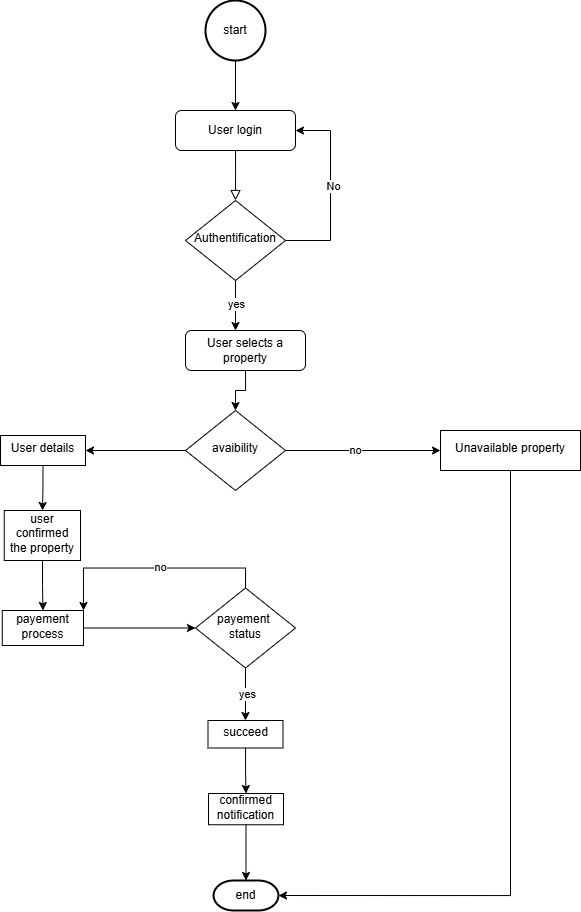

The diagram above was exported from draw.io. Its source (the exported page's mxGraphModel, read from the mxfile embedded in the PNG):
<mxGraphModel dx="1026" dy="1770" grid="1" gridSize="10" guides="1" tooltips="1" connect="1" arrows="1" fold="1" page="1" pageScale="1" pageWidth="827" pageHeight="1169" math="0" shadow="0">
  <root>
    <mxCell id="WIyWlLk6GJQsqaUBKTNV-0" />
    <mxCell id="WIyWlLk6GJQsqaUBKTNV-1" parent="WIyWlLk6GJQsqaUBKTNV-0" />
    <mxCell id="WIyWlLk6GJQsqaUBKTNV-2" value="" style="rounded=0;html=1;jettySize=auto;orthogonalLoop=1;fontSize=11;endArrow=block;endFill=0;endSize=8;strokeWidth=1;shadow=0;labelBackgroundColor=none;edgeStyle=orthogonalEdgeStyle;" parent="WIyWlLk6GJQsqaUBKTNV-1" source="WIyWlLk6GJQsqaUBKTNV-3" edge="1">
      <mxGeometry relative="1" as="geometry">
        <mxPoint x="375" y="-40" as="targetPoint" />
      </mxGeometry>
    </mxCell>
    <mxCell id="WIyWlLk6GJQsqaUBKTNV-3" value="User login" style="rounded=1;whiteSpace=wrap;html=1;fontSize=12;glass=0;strokeWidth=1;shadow=0;" parent="WIyWlLk6GJQsqaUBKTNV-1" vertex="1">
      <mxGeometry x="315" y="-130" width="120" height="40" as="geometry" />
    </mxCell>
    <mxCell id="b_fqPFoXOCmrpRuzVU4d-3" style="edgeStyle=orthogonalEdgeStyle;rounded=0;orthogonalLoop=1;jettySize=auto;html=1;exitX=1;exitY=0.5;exitDx=0;exitDy=0;entryX=1;entryY=0.5;entryDx=0;entryDy=0;" edge="1" parent="WIyWlLk6GJQsqaUBKTNV-1" source="WIyWlLk6GJQsqaUBKTNV-6" target="WIyWlLk6GJQsqaUBKTNV-3">
      <mxGeometry relative="1" as="geometry">
        <mxPoint x="520" y="-120" as="targetPoint" />
        <Array as="points">
          <mxPoint x="470" />
          <mxPoint x="470" y="-110" />
        </Array>
      </mxGeometry>
    </mxCell>
    <mxCell id="b_fqPFoXOCmrpRuzVU4d-4" value="No" style="edgeLabel;html=1;align=center;verticalAlign=middle;resizable=0;points=[];" vertex="1" connectable="0" parent="b_fqPFoXOCmrpRuzVU4d-3">
      <mxGeometry x="0.0526" y="-2" relative="1" as="geometry">
        <mxPoint as="offset" />
      </mxGeometry>
    </mxCell>
    <mxCell id="WIyWlLk6GJQsqaUBKTNV-6" value="Authentification" style="rhombus;whiteSpace=wrap;html=1;shadow=0;fontFamily=Helvetica;fontSize=12;align=center;strokeWidth=1;spacing=6;spacingTop=-4;" parent="WIyWlLk6GJQsqaUBKTNV-1" vertex="1">
      <mxGeometry x="325" y="-40" width="100" height="80" as="geometry" />
    </mxCell>
    <mxCell id="b_fqPFoXOCmrpRuzVU4d-2" style="edgeStyle=orthogonalEdgeStyle;rounded=0;orthogonalLoop=1;jettySize=auto;html=1;exitX=0.5;exitY=1;exitDx=0;exitDy=0;exitPerimeter=0;entryX=0.5;entryY=0;entryDx=0;entryDy=0;" edge="1" parent="WIyWlLk6GJQsqaUBKTNV-1" source="b_fqPFoXOCmrpRuzVU4d-0" target="WIyWlLk6GJQsqaUBKTNV-3">
      <mxGeometry relative="1" as="geometry" />
    </mxCell>
    <mxCell id="b_fqPFoXOCmrpRuzVU4d-0" value="start" style="strokeWidth=2;html=1;shape=mxgraph.flowchart.start_2;whiteSpace=wrap;" vertex="1" parent="WIyWlLk6GJQsqaUBKTNV-1">
      <mxGeometry x="345" y="-240" width="60" height="60" as="geometry" />
    </mxCell>
    <mxCell id="b_fqPFoXOCmrpRuzVU4d-11" style="edgeStyle=orthogonalEdgeStyle;rounded=0;orthogonalLoop=1;jettySize=auto;html=1;entryX=0.5;entryY=0;entryDx=0;entryDy=0;" edge="1" parent="WIyWlLk6GJQsqaUBKTNV-1" source="b_fqPFoXOCmrpRuzVU4d-5" target="b_fqPFoXOCmrpRuzVU4d-8">
      <mxGeometry relative="1" as="geometry" />
    </mxCell>
    <mxCell id="b_fqPFoXOCmrpRuzVU4d-5" value="User selects a property" style="rounded=1;whiteSpace=wrap;html=1;fontSize=12;glass=0;strokeWidth=1;shadow=0;" vertex="1" parent="WIyWlLk6GJQsqaUBKTNV-1">
      <mxGeometry x="325" y="90" width="120" height="40" as="geometry" />
    </mxCell>
    <mxCell id="b_fqPFoXOCmrpRuzVU4d-6" style="edgeStyle=orthogonalEdgeStyle;rounded=0;orthogonalLoop=1;jettySize=auto;html=1;exitX=0.5;exitY=1;exitDx=0;exitDy=0;entryX=0.417;entryY=0;entryDx=0;entryDy=0;entryPerimeter=0;" edge="1" parent="WIyWlLk6GJQsqaUBKTNV-1" source="WIyWlLk6GJQsqaUBKTNV-6" target="b_fqPFoXOCmrpRuzVU4d-5">
      <mxGeometry relative="1" as="geometry" />
    </mxCell>
    <mxCell id="b_fqPFoXOCmrpRuzVU4d-7" value="yes" style="edgeLabel;html=1;align=center;verticalAlign=middle;resizable=0;points=[];" vertex="1" connectable="0" parent="b_fqPFoXOCmrpRuzVU4d-6">
      <mxGeometry x="-0.08" relative="1" as="geometry">
        <mxPoint as="offset" />
      </mxGeometry>
    </mxCell>
    <mxCell id="b_fqPFoXOCmrpRuzVU4d-10" value="" style="edgeStyle=orthogonalEdgeStyle;rounded=0;orthogonalLoop=1;jettySize=auto;html=1;" edge="1" parent="WIyWlLk6GJQsqaUBKTNV-1" source="b_fqPFoXOCmrpRuzVU4d-8" target="b_fqPFoXOCmrpRuzVU4d-9">
      <mxGeometry relative="1" as="geometry" />
    </mxCell>
    <mxCell id="b_fqPFoXOCmrpRuzVU4d-13" value="no" style="edgeLabel;html=1;align=center;verticalAlign=middle;resizable=0;points=[];" vertex="1" connectable="0" parent="b_fqPFoXOCmrpRuzVU4d-10">
      <mxGeometry x="-0.1097" y="1" relative="1" as="geometry">
        <mxPoint as="offset" />
      </mxGeometry>
    </mxCell>
    <mxCell id="b_fqPFoXOCmrpRuzVU4d-15" value="" style="edgeStyle=orthogonalEdgeStyle;rounded=0;orthogonalLoop=1;jettySize=auto;html=1;" edge="1" parent="WIyWlLk6GJQsqaUBKTNV-1" source="b_fqPFoXOCmrpRuzVU4d-8" target="b_fqPFoXOCmrpRuzVU4d-14">
      <mxGeometry relative="1" as="geometry" />
    </mxCell>
    <mxCell id="b_fqPFoXOCmrpRuzVU4d-8" value="avaibility" style="rhombus;whiteSpace=wrap;html=1;shadow=0;fontFamily=Helvetica;fontSize=12;align=center;strokeWidth=1;spacing=6;spacingTop=-4;" vertex="1" parent="WIyWlLk6GJQsqaUBKTNV-1">
      <mxGeometry x="325" y="170" width="100" height="80" as="geometry" />
    </mxCell>
    <mxCell id="b_fqPFoXOCmrpRuzVU4d-33" style="edgeStyle=orthogonalEdgeStyle;rounded=0;orthogonalLoop=1;jettySize=auto;html=1;exitX=0.5;exitY=1;exitDx=0;exitDy=0;entryX=1;entryY=0.5;entryDx=0;entryDy=0;entryPerimeter=0;" edge="1" parent="WIyWlLk6GJQsqaUBKTNV-1" source="b_fqPFoXOCmrpRuzVU4d-9" target="b_fqPFoXOCmrpRuzVU4d-27">
      <mxGeometry relative="1" as="geometry">
        <mxPoint x="650" y="640" as="targetPoint" />
      </mxGeometry>
    </mxCell>
    <mxCell id="b_fqPFoXOCmrpRuzVU4d-9" value="Unavailable property" style="whiteSpace=wrap;html=1;shadow=0;strokeWidth=1;spacing=6;spacingTop=-4;" vertex="1" parent="WIyWlLk6GJQsqaUBKTNV-1">
      <mxGeometry x="580" y="190" width="140" height="40" as="geometry" />
    </mxCell>
    <mxCell id="b_fqPFoXOCmrpRuzVU4d-17" value="" style="edgeStyle=orthogonalEdgeStyle;rounded=0;orthogonalLoop=1;jettySize=auto;html=1;" edge="1" parent="WIyWlLk6GJQsqaUBKTNV-1" source="b_fqPFoXOCmrpRuzVU4d-14" target="b_fqPFoXOCmrpRuzVU4d-16">
      <mxGeometry relative="1" as="geometry" />
    </mxCell>
    <mxCell id="b_fqPFoXOCmrpRuzVU4d-14" value="User details" style="whiteSpace=wrap;html=1;shadow=0;strokeWidth=1;spacing=6;spacingTop=-4;" vertex="1" parent="WIyWlLk6GJQsqaUBKTNV-1">
      <mxGeometry x="140" y="195" width="85" height="30" as="geometry" />
    </mxCell>
    <mxCell id="b_fqPFoXOCmrpRuzVU4d-19" value="" style="edgeStyle=orthogonalEdgeStyle;rounded=0;orthogonalLoop=1;jettySize=auto;html=1;" edge="1" parent="WIyWlLk6GJQsqaUBKTNV-1" source="b_fqPFoXOCmrpRuzVU4d-16" target="b_fqPFoXOCmrpRuzVU4d-18">
      <mxGeometry relative="1" as="geometry" />
    </mxCell>
    <mxCell id="b_fqPFoXOCmrpRuzVU4d-16" value="user confirmed the property" style="whiteSpace=wrap;html=1;shadow=0;strokeWidth=1;spacing=6;spacingTop=-4;" vertex="1" parent="WIyWlLk6GJQsqaUBKTNV-1">
      <mxGeometry x="143.75" y="270" width="76.25" height="50" as="geometry" />
    </mxCell>
    <mxCell id="b_fqPFoXOCmrpRuzVU4d-22" style="edgeStyle=orthogonalEdgeStyle;rounded=0;orthogonalLoop=1;jettySize=auto;html=1;" edge="1" parent="WIyWlLk6GJQsqaUBKTNV-1" source="b_fqPFoXOCmrpRuzVU4d-18" target="b_fqPFoXOCmrpRuzVU4d-21">
      <mxGeometry relative="1" as="geometry" />
    </mxCell>
    <mxCell id="b_fqPFoXOCmrpRuzVU4d-18" value="payement process" style="whiteSpace=wrap;html=1;shadow=0;strokeWidth=1;spacing=6;spacingTop=-4;" vertex="1" parent="WIyWlLk6GJQsqaUBKTNV-1">
      <mxGeometry x="141.75" y="370" width="81.25" height="35" as="geometry" />
    </mxCell>
    <mxCell id="b_fqPFoXOCmrpRuzVU4d-24" value="" style="edgeStyle=orthogonalEdgeStyle;rounded=0;orthogonalLoop=1;jettySize=auto;html=1;" edge="1" parent="WIyWlLk6GJQsqaUBKTNV-1" source="b_fqPFoXOCmrpRuzVU4d-21" target="b_fqPFoXOCmrpRuzVU4d-23">
      <mxGeometry relative="1" as="geometry" />
    </mxCell>
    <mxCell id="b_fqPFoXOCmrpRuzVU4d-32" value="yes" style="edgeLabel;html=1;align=center;verticalAlign=middle;resizable=0;points=[];" vertex="1" connectable="0" parent="b_fqPFoXOCmrpRuzVU4d-24">
      <mxGeometry x="-0.0667" y="1" relative="1" as="geometry">
        <mxPoint y="1" as="offset" />
      </mxGeometry>
    </mxCell>
    <mxCell id="b_fqPFoXOCmrpRuzVU4d-29" style="edgeStyle=orthogonalEdgeStyle;rounded=0;orthogonalLoop=1;jettySize=auto;html=1;exitX=0.5;exitY=0;exitDx=0;exitDy=0;entryX=1;entryY=0;entryDx=0;entryDy=0;" edge="1" parent="WIyWlLk6GJQsqaUBKTNV-1" source="b_fqPFoXOCmrpRuzVU4d-21" target="b_fqPFoXOCmrpRuzVU4d-18">
      <mxGeometry relative="1" as="geometry">
        <mxPoint x="385" y="320" as="targetPoint" />
      </mxGeometry>
    </mxCell>
    <mxCell id="b_fqPFoXOCmrpRuzVU4d-31" value="no" style="edgeLabel;html=1;align=center;verticalAlign=middle;resizable=0;points=[];" vertex="1" connectable="0" parent="b_fqPFoXOCmrpRuzVU4d-29">
      <mxGeometry x="-0.0557" y="-1" relative="1" as="geometry">
        <mxPoint as="offset" />
      </mxGeometry>
    </mxCell>
    <mxCell id="b_fqPFoXOCmrpRuzVU4d-21" value="payement&amp;nbsp;&lt;div&gt;status&lt;/div&gt;" style="rhombus;whiteSpace=wrap;html=1;shadow=0;fontFamily=Helvetica;fontSize=12;align=center;strokeWidth=1;spacing=6;spacingTop=-4;" vertex="1" parent="WIyWlLk6GJQsqaUBKTNV-1">
      <mxGeometry x="335" y="347.5" width="100" height="80" as="geometry" />
    </mxCell>
    <mxCell id="b_fqPFoXOCmrpRuzVU4d-26" value="" style="edgeStyle=orthogonalEdgeStyle;rounded=0;orthogonalLoop=1;jettySize=auto;html=1;" edge="1" parent="WIyWlLk6GJQsqaUBKTNV-1" source="b_fqPFoXOCmrpRuzVU4d-23" target="b_fqPFoXOCmrpRuzVU4d-25">
      <mxGeometry relative="1" as="geometry" />
    </mxCell>
    <mxCell id="b_fqPFoXOCmrpRuzVU4d-23" value="succeed" style="whiteSpace=wrap;html=1;shadow=0;strokeWidth=1;spacing=6;spacingTop=-4;" vertex="1" parent="WIyWlLk6GJQsqaUBKTNV-1">
      <mxGeometry x="347.5" y="480" width="75" height="27.5" as="geometry" />
    </mxCell>
    <mxCell id="b_fqPFoXOCmrpRuzVU4d-25" value="confirmed notification" style="whiteSpace=wrap;html=1;shadow=0;strokeWidth=1;spacing=6;spacingTop=-4;" vertex="1" parent="WIyWlLk6GJQsqaUBKTNV-1">
      <mxGeometry x="348" y="553" width="75" height="31.25" as="geometry" />
    </mxCell>
    <mxCell id="b_fqPFoXOCmrpRuzVU4d-27" value="end" style="strokeWidth=2;html=1;shape=mxgraph.flowchart.terminator;whiteSpace=wrap;" vertex="1" parent="WIyWlLk6GJQsqaUBKTNV-1">
      <mxGeometry x="353" y="640" width="65" height="30" as="geometry" />
    </mxCell>
    <mxCell id="b_fqPFoXOCmrpRuzVU4d-28" style="edgeStyle=orthogonalEdgeStyle;rounded=0;orthogonalLoop=1;jettySize=auto;html=1;exitX=0.5;exitY=1;exitDx=0;exitDy=0;entryX=0.5;entryY=0;entryDx=0;entryDy=0;entryPerimeter=0;" edge="1" parent="WIyWlLk6GJQsqaUBKTNV-1" source="b_fqPFoXOCmrpRuzVU4d-25" target="b_fqPFoXOCmrpRuzVU4d-27">
      <mxGeometry relative="1" as="geometry" />
    </mxCell>
  </root>
</mxGraphModel>